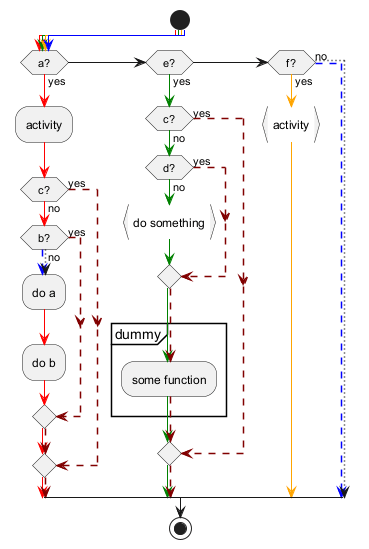

The diagram above was rendered by PlantUML. Its source (embedded in the PNG):
@startuml
skinparam colorArrowSeparationSpace 1
start
-[#red;#green;#orange;#blue]->
if(a?)then(yes)
-[#red]->
:activity;
-[#red]->
if(c?)then(yes)
-[#maroon,dashed]->
else(no)
-[#red]->
if(b?)then(yes)
-[#maroon,dashed]->
else(no)
-[#blue,dashed;dotted]->
:do a;
-[#red]->
:do b;
-[#red]->
endif
-[#red;#maroon,dashed]->
endif
-[#red;#maroon,dashed]->
elseif(e?)then(yes)
-[#green]->
if(c?)then(yes)
-[#maroon,dashed]->
else(no)
-[#green]->
if(d?)then(yes)
-[#maroon,dashed]->
else(no)
-[#green]->
:do something; <<continuous>>
-[#green]->
endif
-[#green;#maroon,dashed]->
partition dummy {
:some function;
}
-[#green;#maroon,dashed]->
endif
-[#green;#maroon,dashed]->

elseif(f?)then(yes)
-[#orange]->
:activity; <<continuous>>
-[#orange]->
else(no)
-[#blue,dashed;dotted]->
endif
stop
@enduml